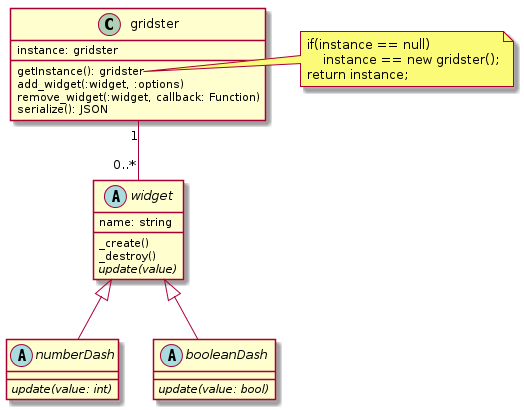

The diagram above was rendered by PlantUML. Its source (embedded in the PNG):
@startuml


widget <|-- numberDash
widget <|-- booleanDash
gridster "1" -- "0..*" widget


abstract class widget{
    name: string
    _create()
    _destroy()
    {abstract} update(value)
}

abstract class numberDash{
    {abstract} update(value: int)
}

abstract class booleanDash{
    {abstract} update(value: bool)
}

class gridster{
    instance: gridster
    getInstance(): gridster
    add_widget(:widget, :options)
    remove_widget(:widget, callback: Function)
    serialize(): JSON 
}

note right of gridster::getInstance()
    if(instance == null)
        instance == new gridster();
    return instance;
end note


@enduml